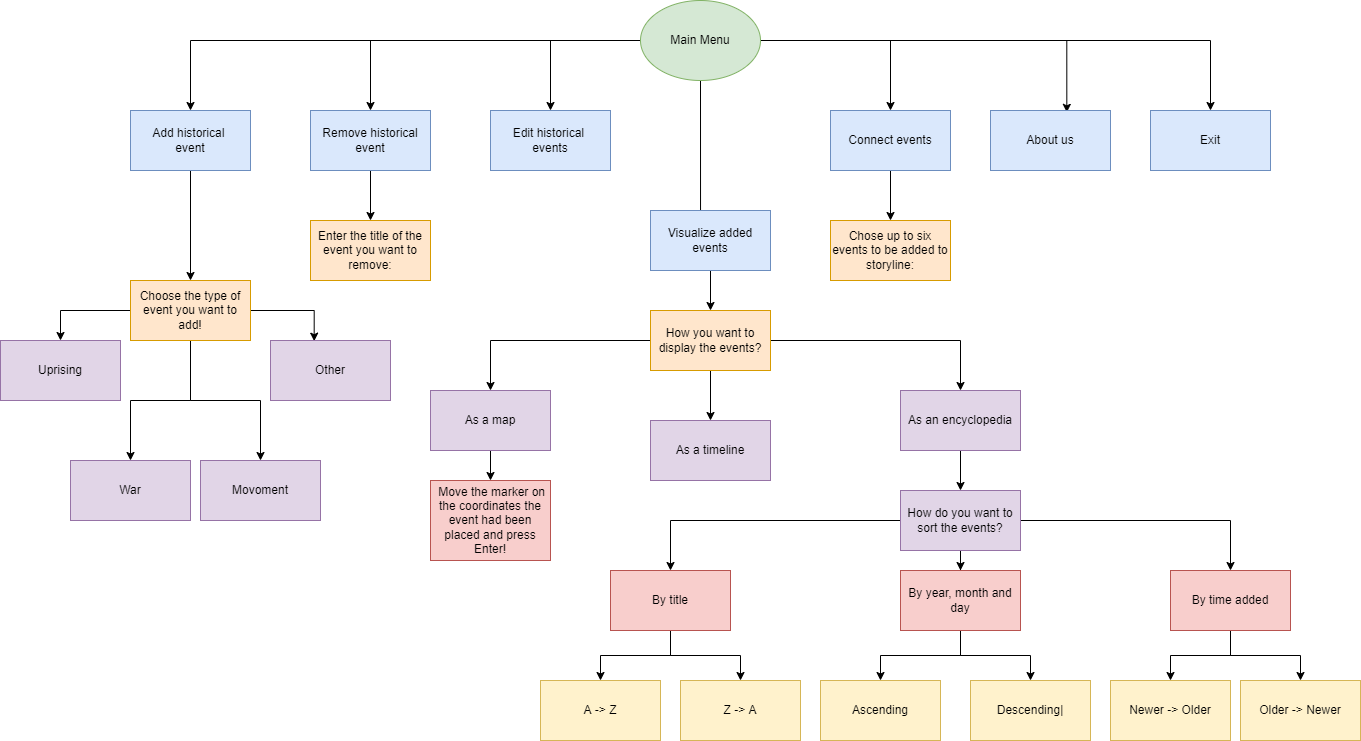

The diagram above was exported from draw.io. Its source (the exported page's mxGraphModel, read from the mxfile embedded in the PNG):
<mxGraphModel dx="2184" dy="1172" grid="0" gridSize="10" guides="1" tooltips="1" connect="1" arrows="1" fold="1" page="0" pageScale="1" pageWidth="2339" pageHeight="3300" math="0" shadow="0">
  <root>
    <mxCell id="0" />
    <mxCell id="1" parent="0" />
    <mxCell id="8x337-xQbVtc4jTgPG__-13" style="edgeStyle=orthogonalEdgeStyle;rounded=0;orthogonalLoop=1;jettySize=auto;html=1;" edge="1" parent="1" source="8x337-xQbVtc4jTgPG__-1" target="8x337-xQbVtc4jTgPG__-6">
      <mxGeometry relative="1" as="geometry" />
    </mxCell>
    <mxCell id="8x337-xQbVtc4jTgPG__-14" style="edgeStyle=orthogonalEdgeStyle;rounded=0;orthogonalLoop=1;jettySize=auto;html=1;entryX=0.636;entryY=0.031;entryDx=0;entryDy=0;entryPerimeter=0;" edge="1" parent="1" source="8x337-xQbVtc4jTgPG__-1" target="8x337-xQbVtc4jTgPG__-7">
      <mxGeometry relative="1" as="geometry" />
    </mxCell>
    <mxCell id="8x337-xQbVtc4jTgPG__-26" style="edgeStyle=orthogonalEdgeStyle;rounded=0;orthogonalLoop=1;jettySize=auto;html=1;entryX=0.5;entryY=0;entryDx=0;entryDy=0;" edge="1" parent="1" source="8x337-xQbVtc4jTgPG__-1" target="8x337-xQbVtc4jTgPG__-3">
      <mxGeometry relative="1" as="geometry" />
    </mxCell>
    <mxCell id="8x337-xQbVtc4jTgPG__-48" style="edgeStyle=orthogonalEdgeStyle;rounded=0;orthogonalLoop=1;jettySize=auto;html=1;entryX=0.5;entryY=0;entryDx=0;entryDy=0;" edge="1" parent="1" source="8x337-xQbVtc4jTgPG__-1" target="8x337-xQbVtc4jTgPG__-47">
      <mxGeometry relative="1" as="geometry" />
    </mxCell>
    <mxCell id="8x337-xQbVtc4jTgPG__-50" style="edgeStyle=orthogonalEdgeStyle;rounded=0;orthogonalLoop=1;jettySize=auto;html=1;entryX=0.417;entryY=0.167;entryDx=0;entryDy=0;entryPerimeter=0;" edge="1" parent="1" source="8x337-xQbVtc4jTgPG__-1" target="8x337-xQbVtc4jTgPG__-5">
      <mxGeometry relative="1" as="geometry" />
    </mxCell>
    <mxCell id="8x337-xQbVtc4jTgPG__-51" style="edgeStyle=orthogonalEdgeStyle;rounded=0;orthogonalLoop=1;jettySize=auto;html=1;entryX=0.5;entryY=0;entryDx=0;entryDy=0;" edge="1" parent="1" source="8x337-xQbVtc4jTgPG__-1" target="8x337-xQbVtc4jTgPG__-4">
      <mxGeometry relative="1" as="geometry" />
    </mxCell>
    <mxCell id="8x337-xQbVtc4jTgPG__-52" style="edgeStyle=orthogonalEdgeStyle;rounded=0;orthogonalLoop=1;jettySize=auto;html=1;entryX=0.5;entryY=0;entryDx=0;entryDy=0;" edge="1" parent="1" source="8x337-xQbVtc4jTgPG__-1" target="8x337-xQbVtc4jTgPG__-2">
      <mxGeometry relative="1" as="geometry" />
    </mxCell>
    <mxCell id="8x337-xQbVtc4jTgPG__-1" value="Main Menu" style="ellipse;whiteSpace=wrap;html=1;fillColor=#d5e8d4;strokeColor=#82b366;" vertex="1" parent="1">
      <mxGeometry x="160" y="-130" width="120" height="80" as="geometry" />
    </mxCell>
    <mxCell id="8x337-xQbVtc4jTgPG__-16" style="edgeStyle=orthogonalEdgeStyle;rounded=0;orthogonalLoop=1;jettySize=auto;html=1;entryX=0.5;entryY=0;entryDx=0;entryDy=0;" edge="1" parent="1" source="8x337-xQbVtc4jTgPG__-2" target="8x337-xQbVtc4jTgPG__-15">
      <mxGeometry relative="1" as="geometry" />
    </mxCell>
    <mxCell id="8x337-xQbVtc4jTgPG__-2" value="Add historical &lt;br&gt;event" style="rounded=0;whiteSpace=wrap;html=1;fillColor=#dae8fc;strokeColor=#6c8ebf;" vertex="1" parent="1">
      <mxGeometry x="-350" y="-20" width="120" height="60" as="geometry" />
    </mxCell>
    <mxCell id="8x337-xQbVtc4jTgPG__-33" style="edgeStyle=orthogonalEdgeStyle;rounded=0;orthogonalLoop=1;jettySize=auto;html=1;" edge="1" parent="1" source="8x337-xQbVtc4jTgPG__-3" target="8x337-xQbVtc4jTgPG__-31">
      <mxGeometry relative="1" as="geometry" />
    </mxCell>
    <mxCell id="8x337-xQbVtc4jTgPG__-3" value="Remove historical event" style="whiteSpace=wrap;html=1;fillColor=#dae8fc;strokeColor=#6c8ebf;" vertex="1" parent="1">
      <mxGeometry x="-170" y="-20" width="120" height="60" as="geometry" />
    </mxCell>
    <mxCell id="8x337-xQbVtc4jTgPG__-4" value="Edit historical &lt;br&gt;events" style="rounded=0;whiteSpace=wrap;html=1;fillColor=#dae8fc;strokeColor=#6c8ebf;" vertex="1" parent="1">
      <mxGeometry x="10" y="-20" width="120" height="60" as="geometry" />
    </mxCell>
    <mxCell id="8x337-xQbVtc4jTgPG__-55" style="edgeStyle=orthogonalEdgeStyle;rounded=0;orthogonalLoop=1;jettySize=auto;html=1;" edge="1" parent="1" source="8x337-xQbVtc4jTgPG__-6" target="8x337-xQbVtc4jTgPG__-54">
      <mxGeometry relative="1" as="geometry" />
    </mxCell>
    <mxCell id="8x337-xQbVtc4jTgPG__-6" value="Connect events" style="rounded=0;whiteSpace=wrap;html=1;fillColor=#dae8fc;strokeColor=#6c8ebf;" vertex="1" parent="1">
      <mxGeometry x="350" y="-20" width="120" height="60" as="geometry" />
    </mxCell>
    <mxCell id="8x337-xQbVtc4jTgPG__-7" value="About us" style="rounded=0;whiteSpace=wrap;html=1;fillColor=#dae8fc;strokeColor=#6c8ebf;" vertex="1" parent="1">
      <mxGeometry x="510" y="-20" width="120" height="60" as="geometry" />
    </mxCell>
    <mxCell id="8x337-xQbVtc4jTgPG__-21" style="edgeStyle=orthogonalEdgeStyle;rounded=0;orthogonalLoop=1;jettySize=auto;html=1;entryX=0.5;entryY=0;entryDx=0;entryDy=0;" edge="1" parent="1" source="8x337-xQbVtc4jTgPG__-15" target="8x337-xQbVtc4jTgPG__-17">
      <mxGeometry relative="1" as="geometry" />
    </mxCell>
    <mxCell id="8x337-xQbVtc4jTgPG__-23" style="edgeStyle=orthogonalEdgeStyle;rounded=0;orthogonalLoop=1;jettySize=auto;html=1;" edge="1" parent="1" source="8x337-xQbVtc4jTgPG__-15" target="8x337-xQbVtc4jTgPG__-19">
      <mxGeometry relative="1" as="geometry" />
    </mxCell>
    <mxCell id="8x337-xQbVtc4jTgPG__-32" style="edgeStyle=orthogonalEdgeStyle;rounded=0;orthogonalLoop=1;jettySize=auto;html=1;entryX=0.5;entryY=0;entryDx=0;entryDy=0;" edge="1" parent="1" source="8x337-xQbVtc4jTgPG__-15" target="8x337-xQbVtc4jTgPG__-18">
      <mxGeometry relative="1" as="geometry" />
    </mxCell>
    <mxCell id="8x337-xQbVtc4jTgPG__-35" style="edgeStyle=orthogonalEdgeStyle;rounded=0;orthogonalLoop=1;jettySize=auto;html=1;entryX=0.364;entryY=0.011;entryDx=0;entryDy=0;entryPerimeter=0;" edge="1" parent="1" source="8x337-xQbVtc4jTgPG__-15" target="8x337-xQbVtc4jTgPG__-20">
      <mxGeometry relative="1" as="geometry" />
    </mxCell>
    <mxCell id="8x337-xQbVtc4jTgPG__-15" value="Choose the type of event you want to add!" style="rounded=0;whiteSpace=wrap;html=1;fillColor=#ffe6cc;strokeColor=#d79b00;" vertex="1" parent="1">
      <mxGeometry x="-350" y="150" width="120" height="60" as="geometry" />
    </mxCell>
    <mxCell id="8x337-xQbVtc4jTgPG__-17" value="Uprising" style="rounded=0;whiteSpace=wrap;html=1;fillColor=#e1d5e7;strokeColor=#9673a6;" vertex="1" parent="1">
      <mxGeometry x="-480" y="210" width="120" height="60" as="geometry" />
    </mxCell>
    <mxCell id="8x337-xQbVtc4jTgPG__-18" value="War" style="rounded=0;whiteSpace=wrap;html=1;fillColor=#e1d5e7;strokeColor=#9673a6;" vertex="1" parent="1">
      <mxGeometry x="-410" y="330" width="120" height="60" as="geometry" />
    </mxCell>
    <mxCell id="8x337-xQbVtc4jTgPG__-19" value="Movoment" style="rounded=0;whiteSpace=wrap;html=1;fillColor=#e1d5e7;strokeColor=#9673a6;" vertex="1" parent="1">
      <mxGeometry x="-280" y="330" width="120" height="60" as="geometry" />
    </mxCell>
    <mxCell id="8x337-xQbVtc4jTgPG__-20" value="Other" style="rounded=0;whiteSpace=wrap;html=1;fillColor=#e1d5e7;strokeColor=#9673a6;" vertex="1" parent="1">
      <mxGeometry x="-210" y="210" width="120" height="60" as="geometry" />
    </mxCell>
    <mxCell id="8x337-xQbVtc4jTgPG__-37" style="edgeStyle=orthogonalEdgeStyle;rounded=0;orthogonalLoop=1;jettySize=auto;html=1;entryX=0.5;entryY=0;entryDx=0;entryDy=0;" edge="1" parent="1" source="8x337-xQbVtc4jTgPG__-5" target="8x337-xQbVtc4jTgPG__-36">
      <mxGeometry relative="1" as="geometry" />
    </mxCell>
    <mxCell id="8x337-xQbVtc4jTgPG__-5" value="Visualize added events" style="rounded=0;whiteSpace=wrap;html=1;fillColor=#dae8fc;strokeColor=#6c8ebf;" vertex="1" parent="1">
      <mxGeometry x="170" y="80" width="120" height="60" as="geometry" />
    </mxCell>
    <mxCell id="8x337-xQbVtc4jTgPG__-31" value="Enter the title of the event you want to remove:" style="rounded=0;whiteSpace=wrap;html=1;fillColor=#ffe6cc;strokeColor=#d79b00;" vertex="1" parent="1">
      <mxGeometry x="-170" y="90" width="120" height="60" as="geometry" />
    </mxCell>
    <mxCell id="8x337-xQbVtc4jTgPG__-42" style="edgeStyle=orthogonalEdgeStyle;rounded=0;orthogonalLoop=1;jettySize=auto;html=1;entryX=0.5;entryY=0;entryDx=0;entryDy=0;" edge="1" parent="1" source="8x337-xQbVtc4jTgPG__-36" target="8x337-xQbVtc4jTgPG__-39">
      <mxGeometry relative="1" as="geometry" />
    </mxCell>
    <mxCell id="8x337-xQbVtc4jTgPG__-43" style="edgeStyle=orthogonalEdgeStyle;rounded=0;orthogonalLoop=1;jettySize=auto;html=1;entryX=0.5;entryY=0;entryDx=0;entryDy=0;" edge="1" parent="1" source="8x337-xQbVtc4jTgPG__-36" target="8x337-xQbVtc4jTgPG__-40">
      <mxGeometry relative="1" as="geometry" />
    </mxCell>
    <mxCell id="8x337-xQbVtc4jTgPG__-79" style="edgeStyle=orthogonalEdgeStyle;rounded=0;orthogonalLoop=1;jettySize=auto;html=1;entryX=0.5;entryY=0;entryDx=0;entryDy=0;" edge="1" parent="1" source="8x337-xQbVtc4jTgPG__-36" target="8x337-xQbVtc4jTgPG__-38">
      <mxGeometry relative="1" as="geometry" />
    </mxCell>
    <mxCell id="8x337-xQbVtc4jTgPG__-36" value="How you want to display the events?" style="rounded=0;whiteSpace=wrap;html=1;fillColor=#ffe6cc;strokeColor=#d79b00;" vertex="1" parent="1">
      <mxGeometry x="170" y="180" width="120" height="60" as="geometry" />
    </mxCell>
    <mxCell id="8x337-xQbVtc4jTgPG__-70" style="edgeStyle=orthogonalEdgeStyle;rounded=0;orthogonalLoop=1;jettySize=auto;html=1;" edge="1" parent="1" source="8x337-xQbVtc4jTgPG__-38" target="8x337-xQbVtc4jTgPG__-58">
      <mxGeometry relative="1" as="geometry" />
    </mxCell>
    <mxCell id="8x337-xQbVtc4jTgPG__-38" value="As a map" style="rounded=0;whiteSpace=wrap;html=1;fillColor=#e1d5e7;strokeColor=#9673a6;" vertex="1" parent="1">
      <mxGeometry x="-50" y="260" width="120" height="60" as="geometry" />
    </mxCell>
    <mxCell id="8x337-xQbVtc4jTgPG__-39" value="As a timeline" style="rounded=0;whiteSpace=wrap;html=1;fillColor=#e1d5e7;strokeColor=#9673a6;" vertex="1" parent="1">
      <mxGeometry x="170" y="290" width="120" height="60" as="geometry" />
    </mxCell>
    <mxCell id="8x337-xQbVtc4jTgPG__-68" style="edgeStyle=orthogonalEdgeStyle;rounded=0;orthogonalLoop=1;jettySize=auto;html=1;" edge="1" parent="1" source="8x337-xQbVtc4jTgPG__-40" target="8x337-xQbVtc4jTgPG__-59">
      <mxGeometry relative="1" as="geometry" />
    </mxCell>
    <mxCell id="8x337-xQbVtc4jTgPG__-40" value="As an encyclopedia" style="rounded=0;whiteSpace=wrap;html=1;fillColor=#e1d5e7;strokeColor=#9673a6;" vertex="1" parent="1">
      <mxGeometry x="420" y="260" width="120" height="60" as="geometry" />
    </mxCell>
    <mxCell id="8x337-xQbVtc4jTgPG__-47" value="Exit" style="rounded=0;whiteSpace=wrap;html=1;fillColor=#dae8fc;strokeColor=#6c8ebf;" vertex="1" parent="1">
      <mxGeometry x="670" y="-20" width="120" height="60" as="geometry" />
    </mxCell>
    <mxCell id="8x337-xQbVtc4jTgPG__-49" style="edgeStyle=orthogonalEdgeStyle;rounded=0;orthogonalLoop=1;jettySize=auto;html=1;exitX=0.5;exitY=1;exitDx=0;exitDy=0;" edge="1" parent="1" source="8x337-xQbVtc4jTgPG__-17" target="8x337-xQbVtc4jTgPG__-17">
      <mxGeometry relative="1" as="geometry" />
    </mxCell>
    <mxCell id="8x337-xQbVtc4jTgPG__-54" value="Chose up to six events to be added to storyline:" style="rounded=0;whiteSpace=wrap;html=1;fillColor=#ffe6cc;strokeColor=#d79b00;" vertex="1" parent="1">
      <mxGeometry x="350" y="90" width="120" height="60" as="geometry" />
    </mxCell>
    <mxCell id="8x337-xQbVtc4jTgPG__-58" value="&amp;nbsp;Move the marker on the coordinates the event had been placed and press Enter!" style="rounded=0;whiteSpace=wrap;html=1;fillColor=#f8cecc;strokeColor=#b85450;" vertex="1" parent="1">
      <mxGeometry x="-50" y="350" width="120" height="80" as="geometry" />
    </mxCell>
    <mxCell id="8x337-xQbVtc4jTgPG__-65" style="edgeStyle=orthogonalEdgeStyle;rounded=0;orthogonalLoop=1;jettySize=auto;html=1;exitX=0.5;exitY=1;exitDx=0;exitDy=0;" edge="1" parent="1" source="8x337-xQbVtc4jTgPG__-59" target="8x337-xQbVtc4jTgPG__-61">
      <mxGeometry relative="1" as="geometry" />
    </mxCell>
    <mxCell id="8x337-xQbVtc4jTgPG__-71" style="edgeStyle=orthogonalEdgeStyle;rounded=0;orthogonalLoop=1;jettySize=auto;html=1;entryX=0.5;entryY=0;entryDx=0;entryDy=0;" edge="1" parent="1" source="8x337-xQbVtc4jTgPG__-59" target="8x337-xQbVtc4jTgPG__-60">
      <mxGeometry relative="1" as="geometry" />
    </mxCell>
    <mxCell id="8x337-xQbVtc4jTgPG__-72" style="edgeStyle=orthogonalEdgeStyle;rounded=0;orthogonalLoop=1;jettySize=auto;html=1;entryX=0.5;entryY=0;entryDx=0;entryDy=0;" edge="1" parent="1" source="8x337-xQbVtc4jTgPG__-59" target="8x337-xQbVtc4jTgPG__-62">
      <mxGeometry relative="1" as="geometry" />
    </mxCell>
    <mxCell id="8x337-xQbVtc4jTgPG__-59" value="How do you want to sort the events?" style="rounded=0;whiteSpace=wrap;html=1;fillColor=#e1d5e7;strokeColor=#9673a6;" vertex="1" parent="1">
      <mxGeometry x="420" y="360" width="120" height="60" as="geometry" />
    </mxCell>
    <mxCell id="8x337-xQbVtc4jTgPG__-82" style="edgeStyle=orthogonalEdgeStyle;rounded=0;orthogonalLoop=1;jettySize=auto;html=1;entryX=0.5;entryY=0;entryDx=0;entryDy=0;" edge="1" parent="1" source="8x337-xQbVtc4jTgPG__-60" target="8x337-xQbVtc4jTgPG__-73">
      <mxGeometry relative="1" as="geometry" />
    </mxCell>
    <mxCell id="8x337-xQbVtc4jTgPG__-83" style="edgeStyle=orthogonalEdgeStyle;rounded=0;orthogonalLoop=1;jettySize=auto;html=1;entryX=0.5;entryY=0;entryDx=0;entryDy=0;" edge="1" parent="1" source="8x337-xQbVtc4jTgPG__-60" target="8x337-xQbVtc4jTgPG__-74">
      <mxGeometry relative="1" as="geometry" />
    </mxCell>
    <mxCell id="8x337-xQbVtc4jTgPG__-60" value="By title" style="rounded=0;whiteSpace=wrap;html=1;fillColor=#f8cecc;strokeColor=#b85450;" vertex="1" parent="1">
      <mxGeometry x="130" y="440" width="120" height="60" as="geometry" />
    </mxCell>
    <mxCell id="8x337-xQbVtc4jTgPG__-84" style="edgeStyle=orthogonalEdgeStyle;rounded=0;orthogonalLoop=1;jettySize=auto;html=1;entryX=0.5;entryY=0;entryDx=0;entryDy=0;" edge="1" parent="1" source="8x337-xQbVtc4jTgPG__-61" target="8x337-xQbVtc4jTgPG__-75">
      <mxGeometry relative="1" as="geometry" />
    </mxCell>
    <mxCell id="8x337-xQbVtc4jTgPG__-85" style="edgeStyle=orthogonalEdgeStyle;rounded=0;orthogonalLoop=1;jettySize=auto;html=1;" edge="1" parent="1" source="8x337-xQbVtc4jTgPG__-61" target="8x337-xQbVtc4jTgPG__-76">
      <mxGeometry relative="1" as="geometry" />
    </mxCell>
    <mxCell id="8x337-xQbVtc4jTgPG__-61" value="By year, month and day" style="rounded=0;whiteSpace=wrap;html=1;fillColor=#f8cecc;strokeColor=#b85450;" vertex="1" parent="1">
      <mxGeometry x="420" y="440" width="120" height="60" as="geometry" />
    </mxCell>
    <mxCell id="8x337-xQbVtc4jTgPG__-80" style="edgeStyle=orthogonalEdgeStyle;rounded=0;orthogonalLoop=1;jettySize=auto;html=1;entryX=0.5;entryY=0;entryDx=0;entryDy=0;" edge="1" parent="1" source="8x337-xQbVtc4jTgPG__-62" target="8x337-xQbVtc4jTgPG__-77">
      <mxGeometry relative="1" as="geometry" />
    </mxCell>
    <mxCell id="8x337-xQbVtc4jTgPG__-81" style="edgeStyle=orthogonalEdgeStyle;rounded=0;orthogonalLoop=1;jettySize=auto;html=1;" edge="1" parent="1" source="8x337-xQbVtc4jTgPG__-62" target="8x337-xQbVtc4jTgPG__-78">
      <mxGeometry relative="1" as="geometry" />
    </mxCell>
    <mxCell id="8x337-xQbVtc4jTgPG__-62" value="By time added" style="rounded=0;whiteSpace=wrap;html=1;fillColor=#f8cecc;strokeColor=#b85450;" vertex="1" parent="1">
      <mxGeometry x="690" y="440" width="120" height="60" as="geometry" />
    </mxCell>
    <mxCell id="8x337-xQbVtc4jTgPG__-73" value="A -&gt; Z" style="rounded=0;whiteSpace=wrap;html=1;fillColor=#fff2cc;strokeColor=#d6b656;" vertex="1" parent="1">
      <mxGeometry x="60" y="550" width="120" height="60" as="geometry" />
    </mxCell>
    <mxCell id="8x337-xQbVtc4jTgPG__-74" value="Z -&gt; A" style="rounded=0;whiteSpace=wrap;html=1;fillColor=#fff2cc;strokeColor=#d6b656;" vertex="1" parent="1">
      <mxGeometry x="200" y="550" width="120" height="60" as="geometry" />
    </mxCell>
    <mxCell id="8x337-xQbVtc4jTgPG__-75" value="Ascending" style="rounded=0;whiteSpace=wrap;html=1;fillColor=#fff2cc;strokeColor=#d6b656;" vertex="1" parent="1">
      <mxGeometry x="340" y="550" width="120" height="60" as="geometry" />
    </mxCell>
    <mxCell id="8x337-xQbVtc4jTgPG__-76" value="Descending|" style="rounded=0;whiteSpace=wrap;html=1;fillColor=#fff2cc;strokeColor=#d6b656;" vertex="1" parent="1">
      <mxGeometry x="490" y="550" width="120" height="60" as="geometry" />
    </mxCell>
    <mxCell id="8x337-xQbVtc4jTgPG__-77" value="Newer -&amp;gt; Older" style="rounded=0;whiteSpace=wrap;html=1;fillColor=#fff2cc;strokeColor=#d6b656;" vertex="1" parent="1">
      <mxGeometry x="630" y="550" width="120" height="60" as="geometry" />
    </mxCell>
    <mxCell id="8x337-xQbVtc4jTgPG__-78" value="Older -&gt; Newer" style="rounded=0;whiteSpace=wrap;html=1;fillColor=#fff2cc;strokeColor=#d6b656;" vertex="1" parent="1">
      <mxGeometry x="760" y="550" width="120" height="60" as="geometry" />
    </mxCell>
  </root>
</mxGraphModel>